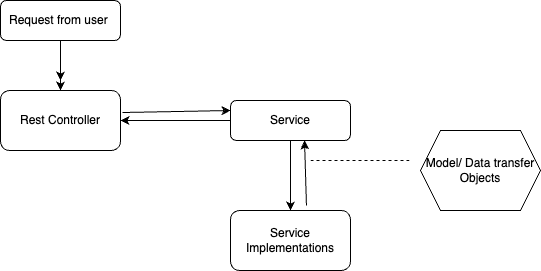

The diagram above was exported from draw.io. Its source (the exported page's mxGraphModel, read from the mxfile embedded in the PNG):
<mxGraphModel dx="1026" dy="614" grid="1" gridSize="10" guides="1" tooltips="1" connect="1" arrows="1" fold="1" page="1" pageScale="1" pageWidth="827" pageHeight="1169" math="0" shadow="0">
  <root>
    <mxCell id="WIyWlLk6GJQsqaUBKTNV-0" />
    <mxCell id="WIyWlLk6GJQsqaUBKTNV-1" parent="WIyWlLk6GJQsqaUBKTNV-0" />
    <mxCell id="pmJgtZ6E6kj-atiK3fet-2" value="" style="edgeStyle=orthogonalEdgeStyle;rounded=0;orthogonalLoop=1;jettySize=auto;html=1;" edge="1" parent="WIyWlLk6GJQsqaUBKTNV-1" source="WIyWlLk6GJQsqaUBKTNV-3" target="pmJgtZ6E6kj-atiK3fet-1">
      <mxGeometry relative="1" as="geometry" />
    </mxCell>
    <mxCell id="WIyWlLk6GJQsqaUBKTNV-3" value="Request from user&amp;nbsp;" style="rounded=1;whiteSpace=wrap;html=1;fontSize=12;glass=0;strokeWidth=1;shadow=0;" parent="WIyWlLk6GJQsqaUBKTNV-1" vertex="1">
      <mxGeometry x="150" y="80" width="120" height="40" as="geometry" />
    </mxCell>
    <mxCell id="pmJgtZ6E6kj-atiK3fet-7" value="" style="edgeStyle=orthogonalEdgeStyle;rounded=0;orthogonalLoop=1;jettySize=auto;html=1;" edge="1" parent="WIyWlLk6GJQsqaUBKTNV-1" source="WIyWlLk6GJQsqaUBKTNV-12" target="pmJgtZ6E6kj-atiK3fet-1">
      <mxGeometry relative="1" as="geometry" />
    </mxCell>
    <mxCell id="pmJgtZ6E6kj-atiK3fet-11" value="" style="edgeStyle=orthogonalEdgeStyle;rounded=0;orthogonalLoop=1;jettySize=auto;html=1;" edge="1" parent="WIyWlLk6GJQsqaUBKTNV-1" source="WIyWlLk6GJQsqaUBKTNV-12" target="pmJgtZ6E6kj-atiK3fet-10">
      <mxGeometry relative="1" as="geometry" />
    </mxCell>
    <mxCell id="WIyWlLk6GJQsqaUBKTNV-12" value="Service" style="rounded=1;whiteSpace=wrap;html=1;fontSize=12;glass=0;strokeWidth=1;shadow=0;" parent="WIyWlLk6GJQsqaUBKTNV-1" vertex="1">
      <mxGeometry x="380" y="180" width="120" height="40" as="geometry" />
    </mxCell>
    <mxCell id="pmJgtZ6E6kj-atiK3fet-3" style="edgeStyle=orthogonalEdgeStyle;rounded=0;orthogonalLoop=1;jettySize=auto;html=1;" edge="1" parent="WIyWlLk6GJQsqaUBKTNV-1" source="pmJgtZ6E6kj-atiK3fet-1">
      <mxGeometry relative="1" as="geometry">
        <mxPoint x="210" y="160" as="targetPoint" />
      </mxGeometry>
    </mxCell>
    <mxCell id="pmJgtZ6E6kj-atiK3fet-1" value="Rest Controller" style="rounded=1;whiteSpace=wrap;html=1;" vertex="1" parent="WIyWlLk6GJQsqaUBKTNV-1">
      <mxGeometry x="150" y="170" width="120" height="60" as="geometry" />
    </mxCell>
    <mxCell id="pmJgtZ6E6kj-atiK3fet-9" value="" style="endArrow=classic;html=1;rounded=0;entryX=0;entryY=0.25;entryDx=0;entryDy=0;exitX=1.017;exitY=0.367;exitDx=0;exitDy=0;exitPerimeter=0;" edge="1" parent="WIyWlLk6GJQsqaUBKTNV-1" source="pmJgtZ6E6kj-atiK3fet-1" target="WIyWlLk6GJQsqaUBKTNV-12">
      <mxGeometry width="50" height="50" relative="1" as="geometry">
        <mxPoint x="280" y="190" as="sourcePoint" />
        <mxPoint x="370" y="190" as="targetPoint" />
      </mxGeometry>
    </mxCell>
    <mxCell id="pmJgtZ6E6kj-atiK3fet-10" value="Service Implementations" style="whiteSpace=wrap;html=1;rounded=1;glass=0;strokeWidth=1;shadow=0;" vertex="1" parent="WIyWlLk6GJQsqaUBKTNV-1">
      <mxGeometry x="380" y="290" width="120" height="60" as="geometry" />
    </mxCell>
    <mxCell id="pmJgtZ6E6kj-atiK3fet-12" value="" style="endArrow=classic;html=1;rounded=0;entryX=0.617;entryY=1;entryDx=0;entryDy=0;entryPerimeter=0;exitX=0.633;exitY=-0.083;exitDx=0;exitDy=0;exitPerimeter=0;" edge="1" parent="WIyWlLk6GJQsqaUBKTNV-1" source="pmJgtZ6E6kj-atiK3fet-10" target="WIyWlLk6GJQsqaUBKTNV-12">
      <mxGeometry width="50" height="50" relative="1" as="geometry">
        <mxPoint x="450" y="290" as="sourcePoint" />
        <mxPoint x="500" y="240" as="targetPoint" />
      </mxGeometry>
    </mxCell>
    <mxCell id="pmJgtZ6E6kj-atiK3fet-13" value="Model/ Data transfer Objects" style="shape=hexagon;perimeter=hexagonPerimeter2;whiteSpace=wrap;html=1;fixedSize=1;" vertex="1" parent="WIyWlLk6GJQsqaUBKTNV-1">
      <mxGeometry x="570" y="210" width="120" height="80" as="geometry" />
    </mxCell>
    <mxCell id="pmJgtZ6E6kj-atiK3fet-14" value="" style="endArrow=none;dashed=1;html=1;rounded=0;" edge="1" parent="WIyWlLk6GJQsqaUBKTNV-1">
      <mxGeometry width="50" height="50" relative="1" as="geometry">
        <mxPoint x="460" y="240" as="sourcePoint" />
        <mxPoint x="560" y="240" as="targetPoint" />
      </mxGeometry>
    </mxCell>
  </root>
</mxGraphModel>